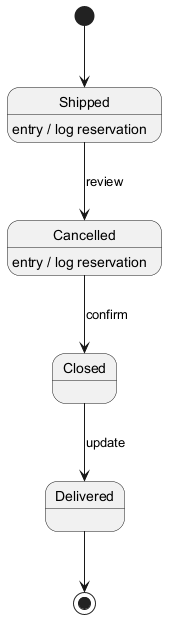

The diagram above was rendered by PlantUML. Its source (embedded in the PNG):
@startuml
skinparam backgroundColor #FFFFFF
skinparam classBackgroundColor #E8F4FA
skinparam classBorderColor #2C7DA0
[*] --> Shipped
Shipped --> Cancelled : review
Shipped : entry / log reservation
Cancelled --> Closed : confirm
Cancelled : entry / log reservation
Closed --> Delivered : update
Delivered --> [*]
@enduml